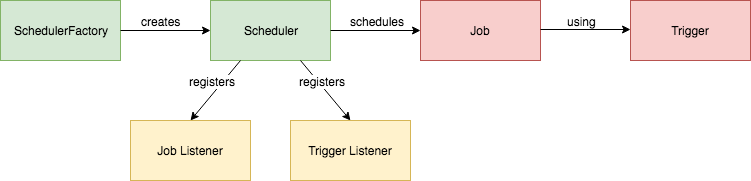

The diagram above was exported from draw.io. Its source (the exported page's mxGraphModel, read from the mxfile embedded in the PNG):
<mxGraphModel dx="946" dy="544" grid="1" gridSize="10" guides="1" tooltips="1" connect="1" arrows="1" fold="1" page="1" pageScale="1" pageWidth="850" pageHeight="1100" math="0" shadow="0">
  <root>
    <mxCell id="0" />
    <mxCell id="1" parent="0" />
    <mxCell id="szoIJJtolQNhV9t0e_Cy-2" value="SchedulerFactory" style="rounded=0;whiteSpace=wrap;html=1;fillColor=#d5e8d4;strokeColor=#82b366;" vertex="1" parent="1">
      <mxGeometry x="60" y="110" width="120" height="60" as="geometry" />
    </mxCell>
    <mxCell id="szoIJJtolQNhV9t0e_Cy-3" value="Scheduler" style="rounded=0;whiteSpace=wrap;html=1;fillColor=#d5e8d4;strokeColor=#82b366;" vertex="1" parent="1">
      <mxGeometry x="270" y="110" width="120" height="60" as="geometry" />
    </mxCell>
    <mxCell id="szoIJJtolQNhV9t0e_Cy-4" value="Job" style="rounded=0;whiteSpace=wrap;html=1;fillColor=#f8cecc;strokeColor=#b85450;" vertex="1" parent="1">
      <mxGeometry x="480" y="110" width="120" height="60" as="geometry" />
    </mxCell>
    <mxCell id="szoIJJtolQNhV9t0e_Cy-5" value="Trigger" style="rounded=0;whiteSpace=wrap;html=1;fillColor=#f8cecc;strokeColor=#b85450;" vertex="1" parent="1">
      <mxGeometry x="690" y="110" width="120" height="60" as="geometry" />
    </mxCell>
    <mxCell id="szoIJJtolQNhV9t0e_Cy-6" value="Job Listener" style="rounded=0;whiteSpace=wrap;html=1;fillColor=#fff2cc;strokeColor=#d6b656;" vertex="1" parent="1">
      <mxGeometry x="190" y="230" width="120" height="60" as="geometry" />
    </mxCell>
    <mxCell id="szoIJJtolQNhV9t0e_Cy-7" value="Trigger Listener" style="rounded=0;whiteSpace=wrap;html=1;fillColor=#fff2cc;strokeColor=#d6b656;" vertex="1" parent="1">
      <mxGeometry x="350" y="230" width="120" height="60" as="geometry" />
    </mxCell>
    <mxCell id="szoIJJtolQNhV9t0e_Cy-9" value="" style="endArrow=classic;html=1;exitX=1;exitY=0.5;exitDx=0;exitDy=0;entryX=0;entryY=0.5;entryDx=0;entryDy=0;" edge="1" parent="1" source="szoIJJtolQNhV9t0e_Cy-2" target="szoIJJtolQNhV9t0e_Cy-3">
      <mxGeometry width="50" height="50" relative="1" as="geometry">
        <mxPoint x="60" y="360" as="sourcePoint" />
        <mxPoint x="110" y="310" as="targetPoint" />
      </mxGeometry>
    </mxCell>
    <mxCell id="szoIJJtolQNhV9t0e_Cy-14" value="creates" style="text;html=1;resizable=0;points=[];align=center;verticalAlign=middle;labelBackgroundColor=#ffffff;" vertex="1" connectable="0" parent="szoIJJtolQNhV9t0e_Cy-9">
      <mxGeometry x="-0.3556" relative="1" as="geometry">
        <mxPoint x="11" y="-10" as="offset" />
      </mxGeometry>
    </mxCell>
    <mxCell id="szoIJJtolQNhV9t0e_Cy-10" value="" style="endArrow=classic;html=1;exitX=1;exitY=0.5;exitDx=0;exitDy=0;entryX=0;entryY=0.5;entryDx=0;entryDy=0;" edge="1" parent="1">
      <mxGeometry width="50" height="50" relative="1" as="geometry">
        <mxPoint x="390" y="140" as="sourcePoint" />
        <mxPoint x="480" y="140" as="targetPoint" />
      </mxGeometry>
    </mxCell>
    <mxCell id="szoIJJtolQNhV9t0e_Cy-11" value="" style="endArrow=classic;html=1;exitX=1;exitY=0.5;exitDx=0;exitDy=0;entryX=0;entryY=0.5;entryDx=0;entryDy=0;" edge="1" parent="1">
      <mxGeometry width="50" height="50" relative="1" as="geometry">
        <mxPoint x="600" y="139" as="sourcePoint" />
        <mxPoint x="690" y="139" as="targetPoint" />
      </mxGeometry>
    </mxCell>
    <mxCell id="szoIJJtolQNhV9t0e_Cy-12" value="" style="endArrow=classic;html=1;exitX=0.75;exitY=1;exitDx=0;exitDy=0;entryX=0.5;entryY=0;entryDx=0;entryDy=0;" edge="1" parent="1" source="szoIJJtolQNhV9t0e_Cy-3" target="szoIJJtolQNhV9t0e_Cy-7">
      <mxGeometry width="50" height="50" relative="1" as="geometry">
        <mxPoint x="210" y="170" as="sourcePoint" />
        <mxPoint x="300" y="170" as="targetPoint" />
      </mxGeometry>
    </mxCell>
    <mxCell id="szoIJJtolQNhV9t0e_Cy-13" value="" style="endArrow=classic;html=1;exitX=0.25;exitY=1;exitDx=0;exitDy=0;entryX=0.5;entryY=0;entryDx=0;entryDy=0;" edge="1" parent="1" source="szoIJJtolQNhV9t0e_Cy-3" target="szoIJJtolQNhV9t0e_Cy-6">
      <mxGeometry width="50" height="50" relative="1" as="geometry">
        <mxPoint x="370" y="180" as="sourcePoint" />
        <mxPoint x="420" y="240" as="targetPoint" />
      </mxGeometry>
    </mxCell>
    <mxCell id="szoIJJtolQNhV9t0e_Cy-15" value="schedules" style="text;html=1;resizable=0;points=[];align=center;verticalAlign=middle;labelBackgroundColor=#ffffff;" vertex="1" connectable="0" parent="1">
      <mxGeometry x="425" y="140" as="geometry">
        <mxPoint x="11" y="-10" as="offset" />
      </mxGeometry>
    </mxCell>
    <mxCell id="szoIJJtolQNhV9t0e_Cy-16" value="using" style="text;html=1;resizable=0;points=[];align=center;verticalAlign=middle;labelBackgroundColor=#ffffff;" vertex="1" connectable="0" parent="1">
      <mxGeometry x="630" y="140" as="geometry">
        <mxPoint x="11" y="-10" as="offset" />
      </mxGeometry>
    </mxCell>
    <mxCell id="szoIJJtolQNhV9t0e_Cy-17" value="registers" style="text;html=1;resizable=0;points=[];align=center;verticalAlign=middle;labelBackgroundColor=#ffffff;" vertex="1" connectable="0" parent="1">
      <mxGeometry x="260" y="200" as="geometry">
        <mxPoint x="11" y="-10" as="offset" />
      </mxGeometry>
    </mxCell>
    <mxCell id="szoIJJtolQNhV9t0e_Cy-18" value="registers" style="text;html=1;resizable=0;points=[];align=center;verticalAlign=middle;labelBackgroundColor=#ffffff;" vertex="1" connectable="0" parent="1">
      <mxGeometry x="370" y="200" as="geometry">
        <mxPoint x="11" y="-10" as="offset" />
      </mxGeometry>
    </mxCell>
  </root>
</mxGraphModel>